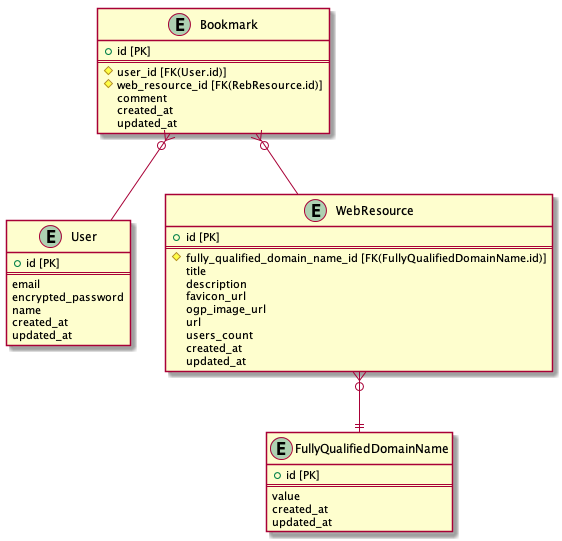

The diagram above was rendered by PlantUML. Its source (embedded in the PNG):
@startuml erdiagram
entity "User" {
    + id [PK]
    ==
    email
    encrypted_password
    name
    created_at
    updated_at
}

entity "Bookmark" {
    + id [PK]
    ==
    # user_id [FK(User.id)]
    # web_resource_id [FK(RebResource.id)]
    comment
    created_at
    updated_at
}

entity "WebResource" {
    + id [PK]
    ==
    # fully_qualified_domain_name_id [FK(FullyQualifiedDomainName.id)]
    title
    description
    favicon_url
    ogp_image_url
    url
    users_count
    created_at
    updated_at
}

entity "FullyQualifiedDomainName" {
    + id [PK]
    ==
    value
    created_at
    updated_at
}

WebResource }o--|| FullyQualifiedDomainName
Bookmark }o-- WebResource
Bookmark }o-- User
@enduml